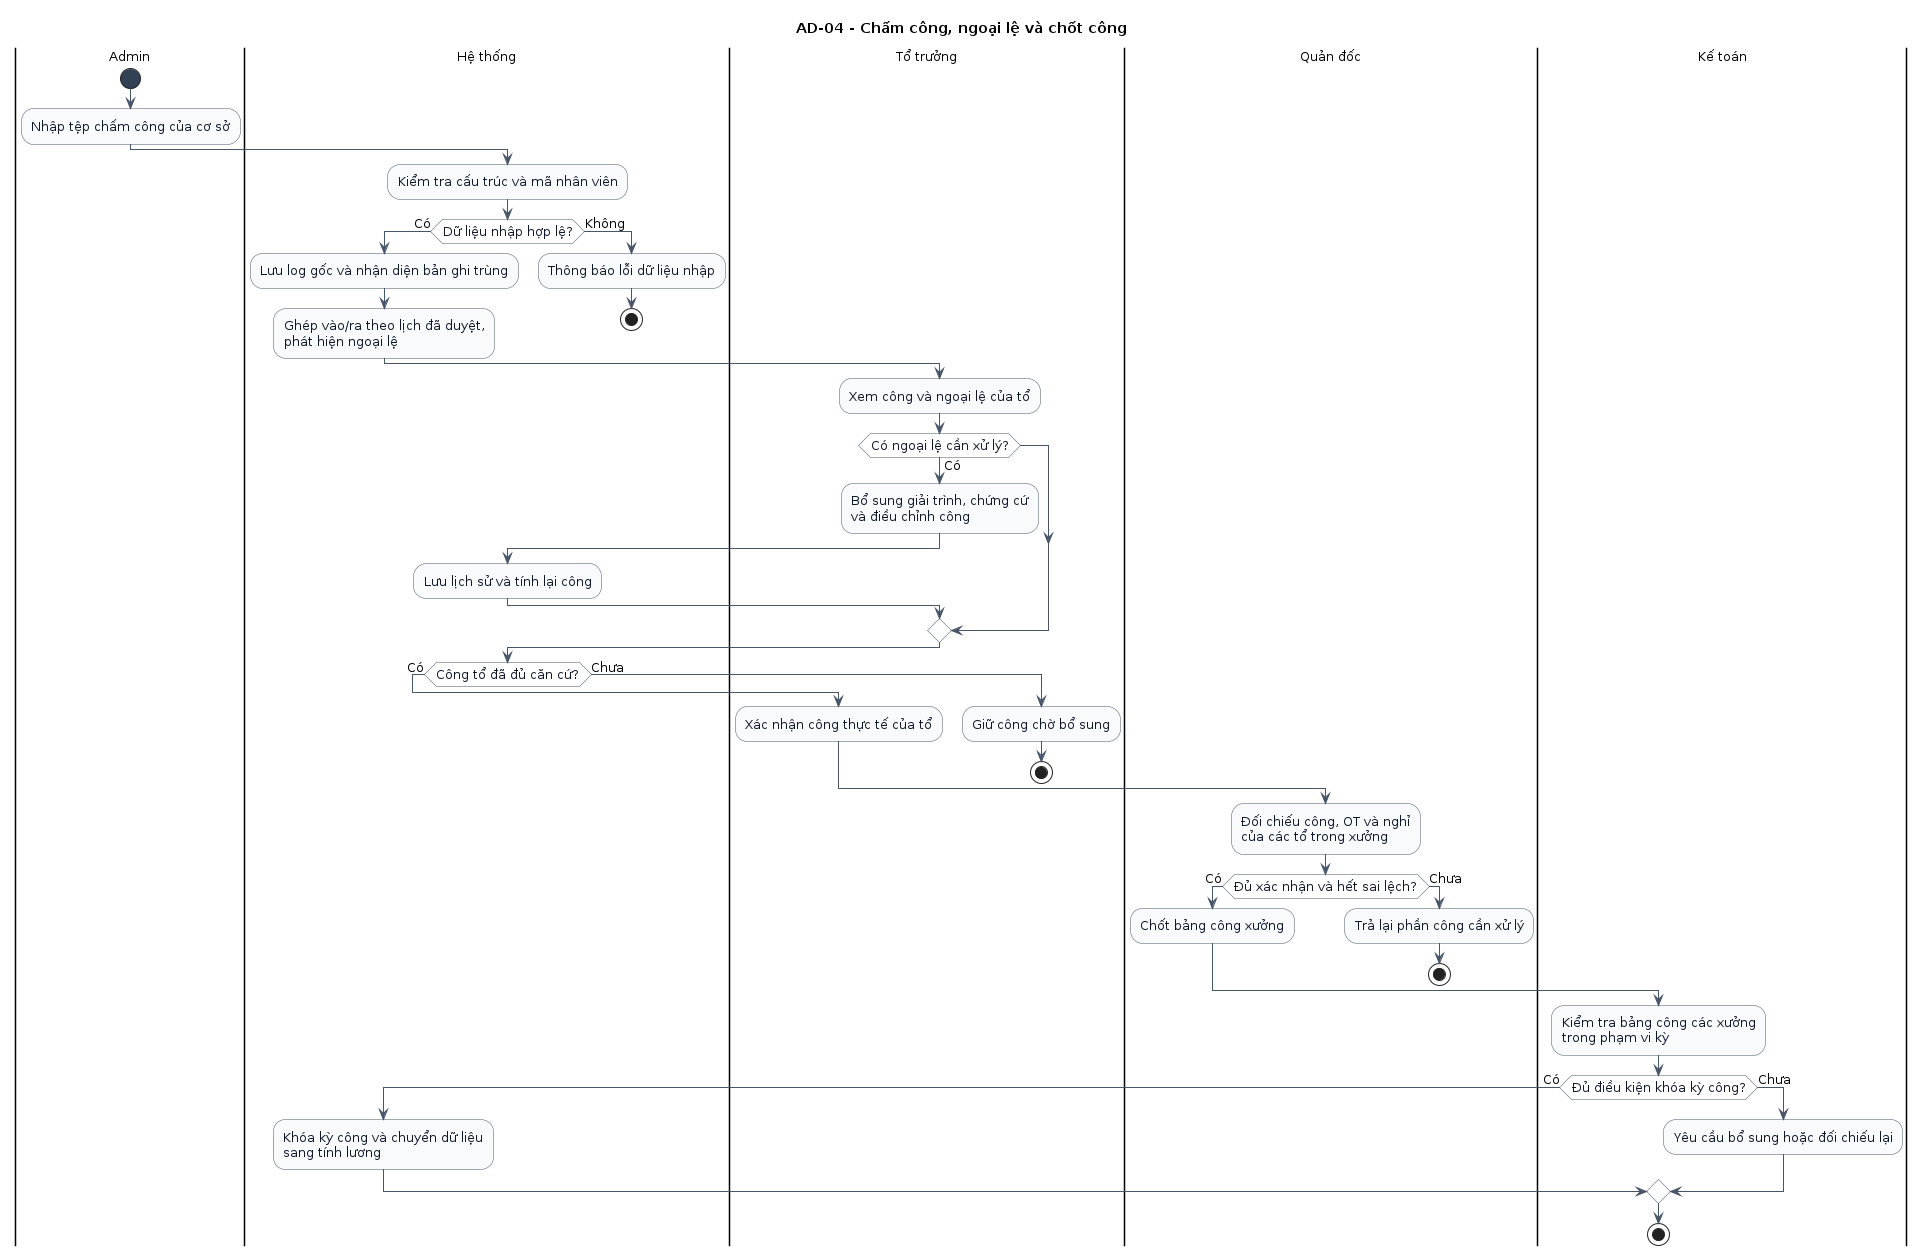

The diagram above was rendered by PlantUML. Its source (embedded in the PNG):
@startuml
skinparam shadowing false
skinparam backgroundColor white
skinparam defaultFontName Arial
skinparam defaultFontSize 13
skinparam ArrowColor #475569
skinparam activity {
  BackgroundColor #F8FAFC
  BorderColor #475569
  FontColor #0F172A
  DiamondBackgroundColor #FFFFFF
  DiamondBorderColor #475569
  StartColor #334155
  EndColor #334155
}
title AD-04 - Chấm công, ngoại lệ và chốt công

|Admin|
start
:Nhập tệp chấm công của cơ sở;

|Hệ thống|
:Kiểm tra cấu trúc và mã nhân viên;

if (Dữ liệu nhập hợp lệ?) then (Có)
  :Lưu log gốc và nhận diện bản ghi trùng;
  :Ghép vào/ra theo lịch đã duyệt,\nphát hiện ngoại lệ;
else (Không)
  :Thông báo lỗi dữ liệu nhập;
  stop
endif

|Tổ trưởng|
:Xem công và ngoại lệ của tổ;

if (Có ngoại lệ cần xử lý?) then (Có)
  :Bổ sung giải trình, chứng cứ\nvà điều chỉnh công;

  |Hệ thống|
  :Lưu lịch sử và tính lại công;
endif

|Hệ thống|
if (Công tổ đã đủ căn cứ?) then (Có)
  |Tổ trưởng|
  :Xác nhận công thực tế của tổ;
else (Chưa)
  :Giữ công chờ bổ sung;
  stop
endif

|Quản đốc|
:Đối chiếu công, OT và nghỉ\ncủa các tổ trong xưởng;

if (Đủ xác nhận và hết sai lệch?) then (Có)
  :Chốt bảng công xưởng;
else (Chưa)
  :Trả lại phần công cần xử lý;
  stop
endif

|Kế toán|
:Kiểm tra bảng công các xưởng\ntrong phạm vi kỳ;

if (Đủ điều kiện khóa kỳ công?) then (Có)
  |Hệ thống|
  :Khóa kỳ công và chuyển dữ liệu\nsang tính lương;
else (Chưa)
  |Kế toán|
  :Yêu cầu bổ sung hoặc đối chiếu lại;
endif
stop
@enduml